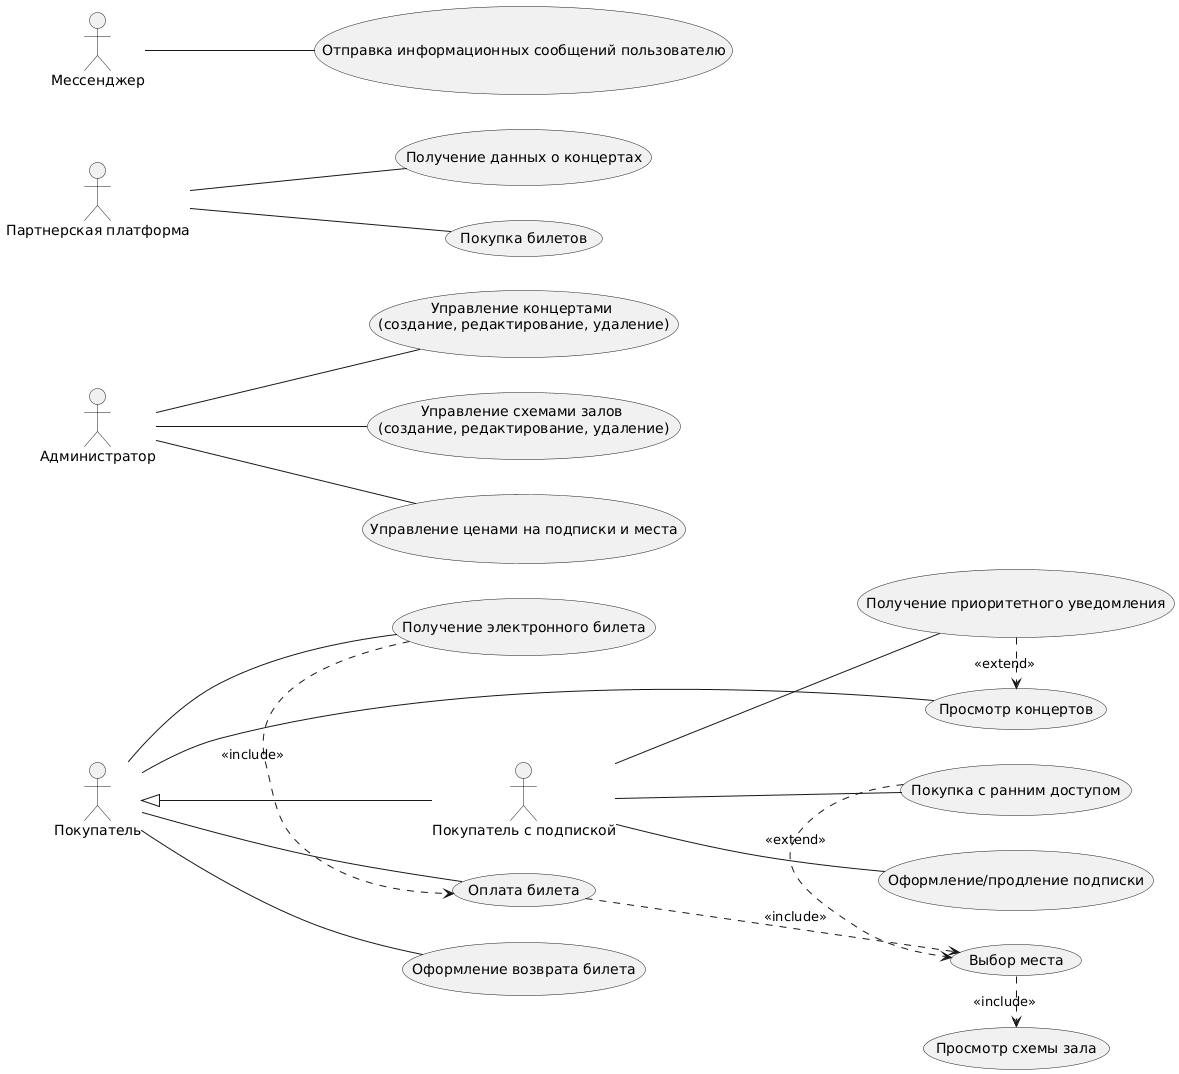

The diagram above was rendered by PlantUML. Its source (embedded in the PNG):
@startuml
left to right direction

' Определение актеров
actor "Покупатель" as Customer
actor "Покупатель с подпиской" as Subscriber
actor "Администратор" as Admin
actor "Партнерская платформа" as Partner
actor "Мессенджер" as Messenger

' Связи наследования
Customer <|-- Subscriber

' Определение вариантов использования

' Основные функции
usecase "Просмотр концертов" as UC1
usecase "Просмотр схемы зала" as UC2
usecase "Выбор места" as UC3
usecase "Оплата билета" as UC4
usecase "Получение электронного билета" as UC5
usecase "Оформление возврата билета" as UC6

' Функции подписчика
usecase "Оформление/продление подписки" as UC8
usecase "Получение приоритетного уведомления" as UC9
usecase "Покупка с ранним доступом" as UC10

' Функции администратора
usecase "Управление концертами \n(создание, редактирование, удаление)" as UC11
usecase "Управление схемами залов \n(создание, редактирование, удаление)" as UC12
usecase "Управление ценами на подписки и места" as UC13

' Функции партнерской системы
usecase "Получение данных о концертах" as UC16
usecase "Покупка билетов" as UC17

' Функции мессенджера
usecase "Отправка информационных сообщений пользователю" as UC19

' Связи актеров с вариантами использования

' Покупатель
Customer -- UC1
Customer -- UC4
Customer -- UC5
Customer -- UC6

' Подписчик
Subscriber -- UC8
Subscriber -- UC9
Subscriber -- UC10

' Администратор
Admin -- UC11
Admin -- UC12
Admin -- UC13

' Партнерская система
Partner -- UC16
Partner -- UC17

' Мессенджер
Messenger -- UC19

' Связи между вариантами использования

' Включения и расширения
UC3 .> UC2 : <<include>>
UC4 .> UC3 : <<include>>
UC5 .> UC4 : <<include>>
UC9 .> UC1 : <<extend>>
UC10 .> UC3 : <<extend>>
@enduml